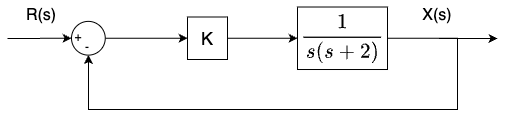

The diagram above was exported from draw.io. Its source (the exported page's mxGraphModel, read from the mxfile embedded in the PNG):
<mxGraphModel dx="438" dy="657" grid="1" gridSize="10" guides="1" tooltips="1" connect="1" arrows="1" fold="1" page="1" pageScale="1" pageWidth="1169" pageHeight="827" math="1" shadow="0">
  <root>
    <mxCell id="0" />
    <mxCell id="1" parent="0" />
    <mxCell id="8" style="edgeStyle=orthogonalEdgeStyle;html=1;exitX=1;exitY=0.5;exitDx=0;exitDy=0;fontSize=18;startArrow=none;rounded=0;entryX=0.5;entryY=1;entryDx=0;entryDy=0;" parent="1" source="18" target="9" edge="1">
      <mxGeometry relative="1" as="geometry">
        <Array as="points">
          <mxPoint x="870" y="309" />
          <mxPoint x="870" y="380" />
          <mxPoint x="501" y="380" />
        </Array>
        <mxPoint x="500" y="330" as="targetPoint" />
      </mxGeometry>
    </mxCell>
    <mxCell id="20" value="" style="edgeStyle=none;html=1;" parent="1" source="4" target="18" edge="1">
      <mxGeometry relative="1" as="geometry" />
    </mxCell>
    <mxCell id="4" value="K" style="rounded=0;whiteSpace=wrap;html=1;fontSize=18;" parent="1" vertex="1">
      <mxGeometry x="600" y="287.5" width="40" height="42.5" as="geometry" />
    </mxCell>
    <mxCell id="22" value="" style="edgeStyle=none;html=1;" parent="1" source="9" target="4" edge="1">
      <mxGeometry relative="1" as="geometry" />
    </mxCell>
    <mxCell id="9" value="" style="ellipse;whiteSpace=wrap;html=1;aspect=fixed;fontSize=14;" parent="1" vertex="1">
      <mxGeometry x="484" y="291.88" width="33.75" height="33.75" as="geometry" />
    </mxCell>
    <mxCell id="28" style="edgeStyle=none;rounded=0;html=1;exitX=1;exitY=0.5;exitDx=0;exitDy=0;" parent="1" source="18" edge="1">
      <mxGeometry relative="1" as="geometry">
        <mxPoint x="910" y="309" as="targetPoint" />
      </mxGeometry>
    </mxCell>
    <mxCell id="18" value="$$\frac{1}{s(s+2)}$$" style="rounded=0;whiteSpace=wrap;html=1;fontSize=18;" parent="1" vertex="1">
      <mxGeometry x="710" y="277.51" width="90" height="62.5" as="geometry" />
    </mxCell>
    <mxCell id="24" value="" style="endArrow=classic;html=1;" parent="1" target="9" edge="1">
      <mxGeometry width="50" height="50" relative="1" as="geometry">
        <mxPoint x="420" y="309" as="sourcePoint" />
        <mxPoint x="660" y="350" as="targetPoint" />
      </mxGeometry>
    </mxCell>
    <mxCell id="25" value="R(s)" style="text;html=1;strokeColor=none;fillColor=none;align=center;verticalAlign=middle;whiteSpace=wrap;rounded=0;fontSize=16;" parent="1" vertex="1">
      <mxGeometry x="424" y="270.75" width="60" height="30" as="geometry" />
    </mxCell>
    <mxCell id="29" value="X(s)" style="text;html=1;strokeColor=none;fillColor=none;align=center;verticalAlign=middle;whiteSpace=wrap;rounded=0;fontSize=16;" parent="1" vertex="1">
      <mxGeometry x="820" y="270.75" width="60" height="30" as="geometry" />
    </mxCell>
    <mxCell id="30" value="+" style="text;html=1;strokeColor=none;fillColor=none;align=center;verticalAlign=middle;whiteSpace=wrap;rounded=0;" parent="1" vertex="1">
      <mxGeometry x="481" y="297.75" width="20" height="20" as="geometry" />
    </mxCell>
    <mxCell id="31" value="-" style="text;html=1;strokeColor=none;fillColor=none;align=center;verticalAlign=middle;whiteSpace=wrap;rounded=0;" parent="1" vertex="1">
      <mxGeometry x="490" y="307.75" width="20" height="20" as="geometry" />
    </mxCell>
  </root>
</mxGraphModel>